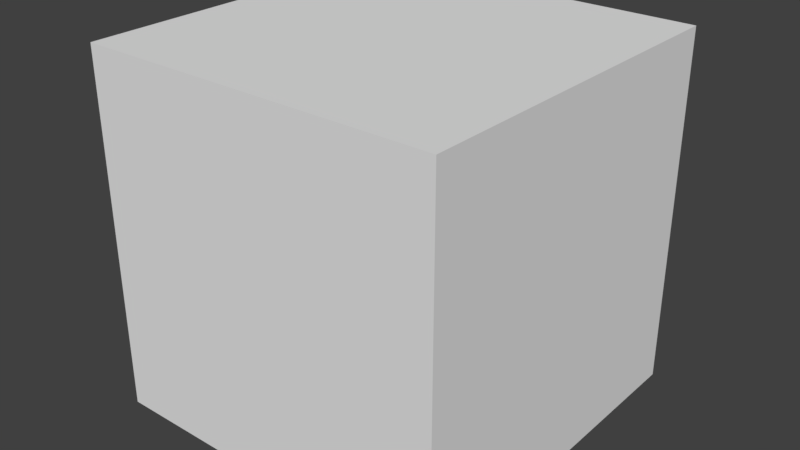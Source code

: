 # Source: cracked_block.blend  (saved by Blender 2.79.0; exported with 4.5.12 LTS)
import bpy
from mathutils import Matrix  # noqa: F401  (used for matrix-valued properties, if any)

bpy.ops.wm.read_factory_settings(use_empty=True)
scene = bpy.context.scene
scene.name = 'Scene'

# ---- collections
col_collection_1 = bpy.data.collections.new('Collection 1'); scene.collection.children.link(col_collection_1)

# ---- materials (node trees are filled in below, after node groups)
mat_material = bpy.data.materials.new('Material')
mat_material.alpha_threshold = 0.0
mat_material.use_transparent_shadow = False
mat_material.roughness = 0.5
mat_material.line_color = (0.0, 0.0, 0.0, 1.0)

# ---- material node trees

# ---- world
world_world = bpy.data.worlds.new('World'); scene.world = world_world
world_world.color = (0.05088, 0.05088, 0.05088)
world_world.use_sun_shadow = False
world_world.sun_shadow_jitter_overblur = 0.0
world_world.cycles.sampling_method = 'MANUAL'

# ---- meshes
me_cube = bpy.data.meshes.new('Cube')
me_cube.from_pydata([(8.0, 8.0, -8.0), (8.0, -8.0, -8.0), (-8.0, -8.0, -8.0), (-8.0, 8.0, -8.0), (8.0, 8.0, 8.0), (8.0, -8.0, 8.0), (-8.0, -8.0, 8.0), (-8.0, 8.0, 8.0), (-8.5, -8.5, -8.5), (-8.5, -8.5, 8.5), (-8.5, 8.5, -8.5), (-8.5, 8.5, 8.5), (8.5, -8.5, -8.5), (8.5, -8.5, 8.5), (8.5, 8.5, -8.5), (8.5, 8.5, 8.5)], [], [(0, 1, 2, 3), (4, 7, 6, 5), (0, 4, 5, 1), (1, 5, 6, 2), (2, 6, 7, 3), (4, 0, 3, 7), (8, 10, 11, 9), (10, 14, 15, 11), (14, 12, 13, 15), (12, 8, 9, 13), (10, 8, 12, 14), (15, 13, 9, 11)])
_uv = me_cube.uv_layers.new(name='UVMap')
_uv.uv.foreach_set('vector', [0.25, 0.8125, 0.1875, 0.8125, 0.1875, 0.75, 0.25, 0.75, 0.25, 0.75, 0.1875, 0.75, 0.1875, 0.6875, 0.25, 0.6875, 0.1875, 0.6875, 0.1875, 0.75, 0.125, 0.75, 0.125, 0.6875, 0.125, 0.6875, 0.125, 0.75, 0.06251, 0.75, 0.06251, 0.6875, 0.0, 0.75, 0.0, 0.6875, 0.06249, 0.6875, 0.06249, 0.75, 0.25, 0.75, 0.25, 0.8125, 0.1875, 0.8125, 0.1875, 0.75, 0.7852, 0.1602, 0.8086, 0.1602, 0.8086, 0.1836, 0.7852, 0.1836, 0.7852, 0.1602, 0.8086, 0.1602, 0.8086, 0.1836, 0.7852, 0.1836, 0.8086, 0.1836, 0.7852, 0.1836, 0.7852, 0.1602, 0.8086, 0.1602, 0.8086, 0.1836, 0.7852, 0.1836, 0.7852, 0.1602, 0.8086, 0.1602, 0.7852, 0.1836, 0.7852, 0.1602, 0.8086, 0.1602, 0.8086, 0.1836, 0.8086, 0.1602, 0.8086, 0.1836, 0.7852, 0.1836, 0.7852, 0.1602])
me_cube.materials.append(mat_material)
me_cube.use_remesh_preserve_volume = False
me_cube.use_remesh_preserve_attributes = False
me_cube.use_mirror_vertex_groups = False
me_cube.update()

# ---- objects
ob_cube = bpy.data.objects.new('Cube', me_cube)

# ---- transforms, parenting, visibility, modifiers, constraints
ob_cube.location = (0.0, 0.0, 0.0)
ob_cube.lock_rotations_4d = False
ob_cube.empty_display_type = 'ARROWS'
ob_cube.lineart.crease_threshold = 0.0

# ---- collection membership
col_collection_1.objects.link(ob_cube)

# ---- scene / render settings (as saved in the file)
scene.frame_start = 1; scene.frame_end = 250; scene.frame_set(1)
scene.render.engine = 'BLENDER_EEVEE_NEXT'
scene.render.resolution_percentage = 50
scene.render.dither_intensity = 0.0
scene.cycles.use_denoising = False
scene.cycles.samples = 128
scene.cycles.sampling_pattern = 'TABULATED_SOBOL'
scene.cycles.use_adaptive_sampling = False
scene.cycles.use_light_tree = False
scene.cycles.blur_glossy = 0.0
scene.cycles.sample_clamp_indirect = 0.0
scene.view_settings.view_transform = 'Standard'
bpy.context.view_layer.update()

# ---- added for rendering (the .blend has no active camera and no usable light): camera, sun
cam_auto = bpy.data.cameras.new('AutoCamera')
cam_auto.lens = 50.0
cam_auto.sensor_width = 36.0
cam_auto.clip_end = 1000.0
ob_auto_camera = bpy.data.objects.new('AutoCamera', cam_auto)
scene.collection.objects.link(ob_auto_camera)
ob_auto_camera.location = (27.2431, -32.6917, 21.7945)
ob_auto_camera.rotation_euler = (1.09748, -7.21219e-08, 0.694738)
scene.camera = ob_auto_camera
light_auto_sun = bpy.data.lights.new('AutoSun', 'SUN')
light_auto_sun.energy = 3.0
light_auto_sun.angle = 0.0523599
ob_auto_sun = bpy.data.objects.new('AutoSun', light_auto_sun)
scene.collection.objects.link(ob_auto_sun)
ob_auto_sun.rotation_euler = (0.872665, 0.174533, 0.523599)
bpy.context.view_layer.update()
